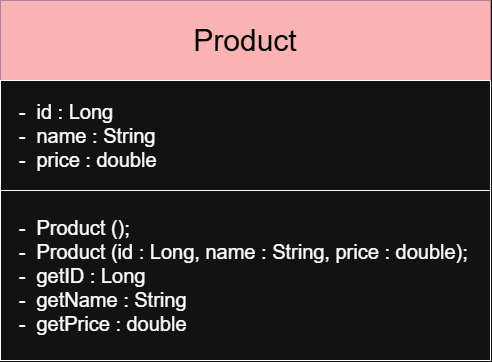

The diagram above was exported from draw.io. Its source (the exported page's mxGraphModel, read from the mxfile embedded in the PNG):
<mxGraphModel dx="858" dy="519" grid="1" gridSize="10" guides="1" tooltips="1" connect="1" arrows="1" fold="1" page="1" pageScale="1" pageWidth="827" pageHeight="1169" math="0" shadow="0">
  <root>
    <mxCell id="0" />
    <mxCell id="1" parent="0" />
    <mxCell id="-FFgucG7euNxk06Z2_49-3" parent="1" style="rounded=0;whiteSpace=wrap;html=1;fontSize=30;fillColor=light-dark(#e6d0de, #f9b3b3);strokeColor=#996185;gradientColor=none;fontColor=light-dark(#000000,#000000);" value="Product" vertex="1">
      <mxGeometry height="80" width="490" x="250" y="210" as="geometry" />
    </mxCell>
    <mxCell id="-FFgucG7euNxk06Z2_49-4" parent="1" style="rounded=0;whiteSpace=wrap;html=1;fontSize=20;align=left;labelPosition=center;verticalLabelPosition=middle;verticalAlign=middle;" value="&amp;nbsp; &amp;nbsp;-&amp;nbsp; id : Long&lt;div&gt;&amp;nbsp; &amp;nbsp;-&amp;nbsp; name : String&lt;/div&gt;&lt;div&gt;&amp;nbsp; &amp;nbsp;-&amp;nbsp; price : double&lt;/div&gt;" vertex="1">
      <mxGeometry height="110" width="490" x="250" y="290" as="geometry" />
    </mxCell>
    <mxCell id="LlIAoPY54N-UfpkNEIvO-1" parent="1" style="rounded=0;whiteSpace=wrap;html=1;fontSize=20;align=left;" value="&lt;span style=&quot;&quot;&gt;&amp;nbsp; &amp;nbsp;-&amp;nbsp; Product ();&lt;/span&gt;&lt;div&gt;&amp;nbsp; &amp;nbsp;-&amp;nbsp; Product (id : Long, name : String, price : double);&lt;br&gt;&lt;div style=&quot;&quot;&gt;&amp;nbsp; &amp;nbsp;-&amp;nbsp; getID : Long&lt;/div&gt;&lt;div style=&quot;&quot;&gt;&amp;nbsp; &amp;nbsp;-&amp;nbsp;&amp;nbsp;&lt;span style=&quot;background-color: transparent; color: light-dark(rgb(0, 0, 0), rgb(255, 255, 255));&quot;&gt;getName : String&lt;/span&gt;&lt;/div&gt;&lt;/div&gt;&lt;div style=&quot;&quot;&gt;&amp;nbsp; &amp;nbsp;-&amp;nbsp;&amp;nbsp;&lt;span style=&quot;color: light-dark(rgb(0, 0, 0), rgb(255, 255, 255)); background-color: transparent;&quot;&gt;getPrice : double&lt;/span&gt;&lt;/div&gt;" vertex="1">
      <mxGeometry height="170" width="490" x="250" y="400" as="geometry" />
    </mxCell>
  </root>
</mxGraphModel>